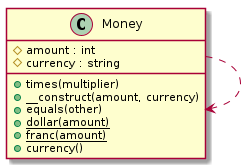

The diagram above was rendered by PlantUML. Its source (embedded in the PNG):
@startuml class-diagram
  class "Money" as Money {
    #amount : int
    #currency : string
    +times(multiplier)
    +__construct(amount, currency)
    +equals(other)
    {static} +dollar(amount)
    {static} +franc(amount)
    +currency()
  }
  Money ..> Money
@enduml